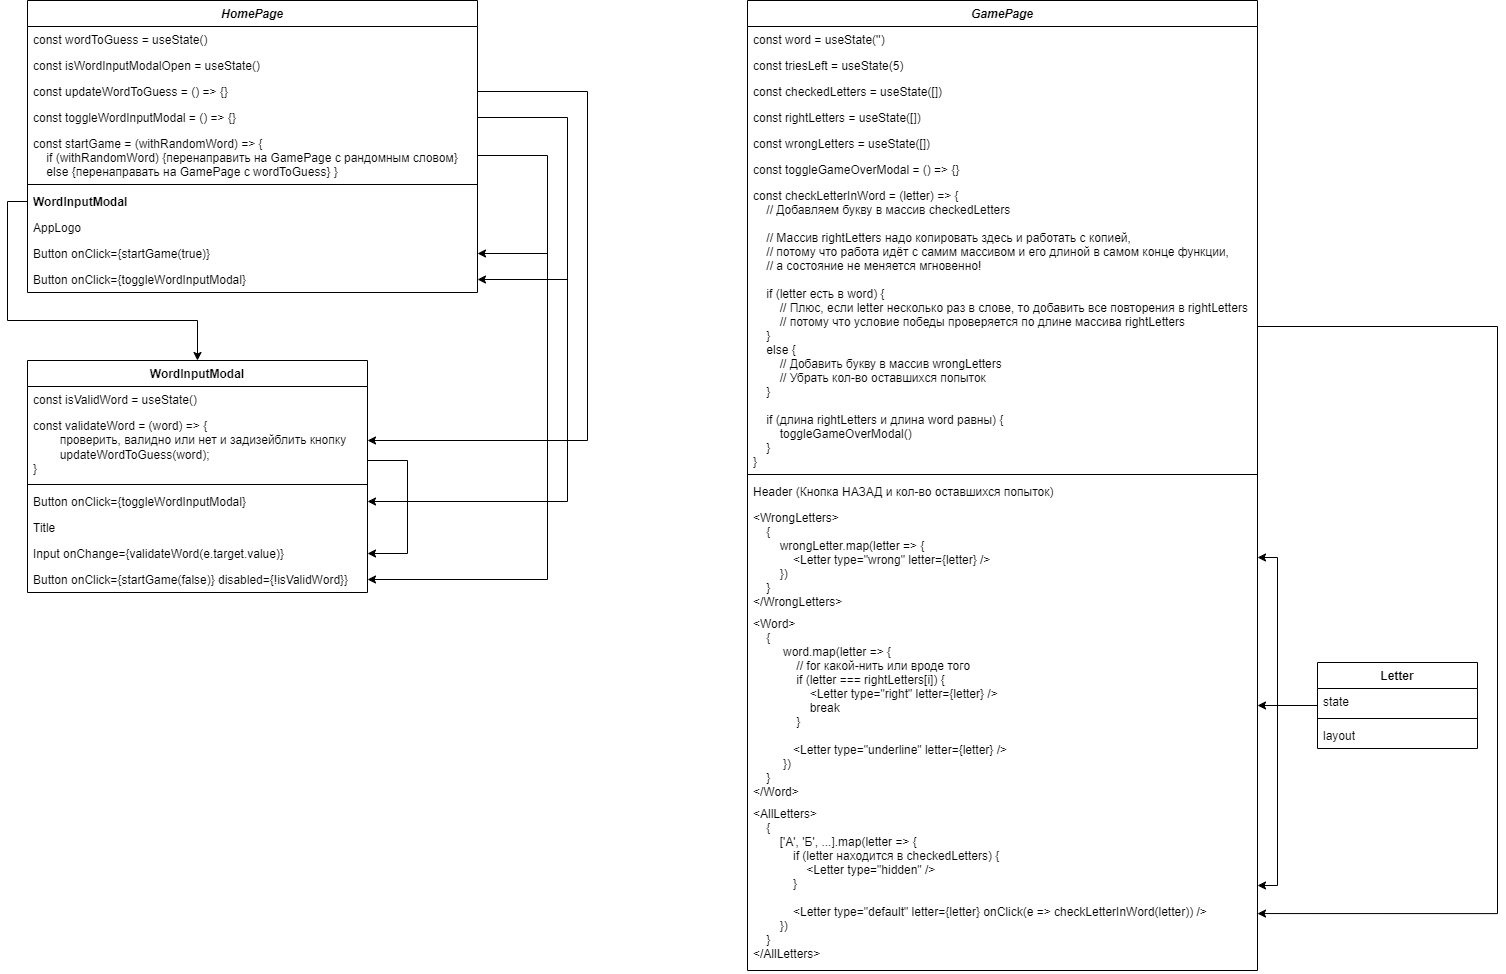

The diagram above was exported from draw.io. Its source (the exported page's mxGraphModel, read from the mxfile embedded in the PNG):
<mxGraphModel dx="1194" dy="814" grid="1" gridSize="10" guides="1" tooltips="1" connect="1" arrows="1" fold="1" page="1" pageScale="1" pageWidth="827" pageHeight="1169" math="0" shadow="0">
  <root>
    <mxCell id="WIyWlLk6GJQsqaUBKTNV-0" />
    <mxCell id="WIyWlLk6GJQsqaUBKTNV-1" parent="WIyWlLk6GJQsqaUBKTNV-0" />
    <mxCell id="zkfFHV4jXpPFQw0GAbJ--0" value="HomePage" style="swimlane;fontStyle=3;align=center;verticalAlign=top;childLayout=stackLayout;horizontal=1;startSize=26;horizontalStack=0;resizeParent=1;resizeLast=0;collapsible=1;marginBottom=0;rounded=0;shadow=0;strokeWidth=1;" parent="WIyWlLk6GJQsqaUBKTNV-1" vertex="1">
      <mxGeometry x="40" y="40" width="450" height="292" as="geometry">
        <mxRectangle x="230" y="140" width="160" height="26" as="alternateBounds" />
      </mxGeometry>
    </mxCell>
    <mxCell id="zkfFHV4jXpPFQw0GAbJ--1" value="const wordToGuess = useState()&#10;" style="text;align=left;verticalAlign=top;spacingLeft=4;spacingRight=4;overflow=hidden;rotatable=0;points=[[0,0.5],[1,0.5]];portConstraint=eastwest;" parent="zkfFHV4jXpPFQw0GAbJ--0" vertex="1">
      <mxGeometry y="26" width="450" height="26" as="geometry" />
    </mxCell>
    <mxCell id="zkfFHV4jXpPFQw0GAbJ--2" value="const isWordInputModalOpen = useState()" style="text;align=left;verticalAlign=top;spacingLeft=4;spacingRight=4;overflow=hidden;rotatable=0;points=[[0,0.5],[1,0.5]];portConstraint=eastwest;rounded=0;shadow=0;html=0;" parent="zkfFHV4jXpPFQw0GAbJ--0" vertex="1">
      <mxGeometry y="52" width="450" height="26" as="geometry" />
    </mxCell>
    <mxCell id="zkfFHV4jXpPFQw0GAbJ--3" value="const updateWordToGuess = () =&gt; {}" style="text;align=left;verticalAlign=top;spacingLeft=4;spacingRight=4;overflow=hidden;rotatable=0;points=[[0,0.5],[1,0.5]];portConstraint=eastwest;rounded=0;shadow=0;html=0;" parent="zkfFHV4jXpPFQw0GAbJ--0" vertex="1">
      <mxGeometry y="78" width="450" height="26" as="geometry" />
    </mxCell>
    <mxCell id="ZLo_CHWgZ-oRWTjiwaAM-7" value="const toggleWordInputModal = () =&gt; {}" style="text;align=left;verticalAlign=top;spacingLeft=4;spacingRight=4;overflow=hidden;rotatable=0;points=[[0,0.5],[1,0.5]];portConstraint=eastwest;rounded=0;shadow=0;html=0;" parent="zkfFHV4jXpPFQw0GAbJ--0" vertex="1">
      <mxGeometry y="104" width="450" height="26" as="geometry" />
    </mxCell>
    <mxCell id="ZLo_CHWgZ-oRWTjiwaAM-2" value="const startGame = (withRandomWord) =&gt; {&#10;    if (withRandomWord) {перенаправить на GamePage с рандомным словом}&#10;    else {перенаправать на GamePage с wordToGuess} }&#10;&#10;}" style="text;align=left;verticalAlign=top;spacingLeft=4;spacingRight=4;overflow=hidden;rotatable=0;points=[[0,0.5],[1,0.5]];portConstraint=eastwest;rounded=0;shadow=0;html=0;fontStyle=0" parent="zkfFHV4jXpPFQw0GAbJ--0" vertex="1">
      <mxGeometry y="130" width="450" height="50" as="geometry" />
    </mxCell>
    <mxCell id="zkfFHV4jXpPFQw0GAbJ--4" value="" style="line;html=1;strokeWidth=1;align=left;verticalAlign=middle;spacingTop=-1;spacingLeft=3;spacingRight=3;rotatable=0;labelPosition=right;points=[];portConstraint=eastwest;" parent="zkfFHV4jXpPFQw0GAbJ--0" vertex="1">
      <mxGeometry y="180" width="450" height="8" as="geometry" />
    </mxCell>
    <mxCell id="zkfFHV4jXpPFQw0GAbJ--5" value="WordInputModal" style="text;align=left;verticalAlign=top;spacingLeft=4;spacingRight=4;overflow=hidden;rotatable=0;points=[[0,0.5],[1,0.5]];portConstraint=eastwest;fontStyle=1" parent="zkfFHV4jXpPFQw0GAbJ--0" vertex="1">
      <mxGeometry y="188" width="450" height="26" as="geometry" />
    </mxCell>
    <mxCell id="ZLo_CHWgZ-oRWTjiwaAM-8" value="AppLogo" style="text;align=left;verticalAlign=top;spacingLeft=4;spacingRight=4;overflow=hidden;rotatable=0;points=[[0,0.5],[1,0.5]];portConstraint=eastwest;" parent="zkfFHV4jXpPFQw0GAbJ--0" vertex="1">
      <mxGeometry y="214" width="450" height="26" as="geometry" />
    </mxCell>
    <mxCell id="ZLo_CHWgZ-oRWTjiwaAM-9" value="Button onClick={startGame(true)}" style="text;align=left;verticalAlign=top;spacingLeft=4;spacingRight=4;overflow=hidden;rotatable=0;points=[[0,0.5],[1,0.5]];portConstraint=eastwest;" parent="zkfFHV4jXpPFQw0GAbJ--0" vertex="1">
      <mxGeometry y="240" width="450" height="26" as="geometry" />
    </mxCell>
    <mxCell id="ZLo_CHWgZ-oRWTjiwaAM-10" value="Button onClick={toggleWordInputModal}" style="text;align=left;verticalAlign=top;spacingLeft=4;spacingRight=4;overflow=hidden;rotatable=0;points=[[0,0.5],[1,0.5]];portConstraint=eastwest;" parent="zkfFHV4jXpPFQw0GAbJ--0" vertex="1">
      <mxGeometry y="266" width="450" height="26" as="geometry" />
    </mxCell>
    <mxCell id="ZLo_CHWgZ-oRWTjiwaAM-11" value="WordInputModal" style="swimlane;fontStyle=1;align=center;verticalAlign=top;childLayout=stackLayout;horizontal=1;startSize=26;horizontalStack=0;resizeParent=1;resizeParentMax=0;resizeLast=0;collapsible=1;marginBottom=0;whiteSpace=wrap;html=1;" parent="WIyWlLk6GJQsqaUBKTNV-1" vertex="1">
      <mxGeometry x="40" y="400" width="340" height="232" as="geometry" />
    </mxCell>
    <mxCell id="ZLo_CHWgZ-oRWTjiwaAM-12" value="const isValidWord = useState()" style="text;strokeColor=none;fillColor=none;align=left;verticalAlign=top;spacingLeft=4;spacingRight=4;overflow=hidden;rotatable=0;points=[[0,0.5],[1,0.5]];portConstraint=eastwest;whiteSpace=wrap;html=1;" parent="ZLo_CHWgZ-oRWTjiwaAM-11" vertex="1">
      <mxGeometry y="26" width="340" height="26" as="geometry" />
    </mxCell>
    <mxCell id="BEJtal-8wN0rcjy6fnQ2-2" style="edgeStyle=orthogonalEdgeStyle;rounded=0;orthogonalLoop=1;jettySize=auto;html=1;entryX=1;entryY=0.5;entryDx=0;entryDy=0;" parent="ZLo_CHWgZ-oRWTjiwaAM-11" source="BEJtal-8wN0rcjy6fnQ2-0" target="ZLo_CHWgZ-oRWTjiwaAM-18" edge="1">
      <mxGeometry relative="1" as="geometry">
        <Array as="points">
          <mxPoint x="380" y="100" />
          <mxPoint x="380" y="193" />
        </Array>
      </mxGeometry>
    </mxCell>
    <mxCell id="BEJtal-8wN0rcjy6fnQ2-0" value="const validateWord = (word) =&amp;gt; {&lt;br&gt;&lt;span style=&quot;white-space: pre;&quot;&gt;&#09;&lt;/span&gt;проверить, валидно или нет и задизейблить кнопку&lt;br&gt;&lt;span style=&quot;white-space: pre;&quot;&gt;&#09;&lt;/span&gt;updateWordToGuess(word);&lt;br&gt;}" style="text;strokeColor=none;fillColor=none;align=left;verticalAlign=top;spacingLeft=4;spacingRight=4;overflow=hidden;rotatable=0;points=[[0,0.5],[1,0.5]];portConstraint=eastwest;whiteSpace=wrap;html=1;" parent="ZLo_CHWgZ-oRWTjiwaAM-11" vertex="1">
      <mxGeometry y="52" width="340" height="68" as="geometry" />
    </mxCell>
    <mxCell id="ZLo_CHWgZ-oRWTjiwaAM-13" value="" style="line;strokeWidth=1;fillColor=none;align=left;verticalAlign=middle;spacingTop=-1;spacingLeft=3;spacingRight=3;rotatable=0;labelPosition=right;points=[];portConstraint=eastwest;strokeColor=inherit;" parent="ZLo_CHWgZ-oRWTjiwaAM-11" vertex="1">
      <mxGeometry y="120" width="340" height="8" as="geometry" />
    </mxCell>
    <mxCell id="ZLo_CHWgZ-oRWTjiwaAM-14" value="Button onClick={toggleWordInputModal}" style="text;strokeColor=none;fillColor=none;align=left;verticalAlign=top;spacingLeft=4;spacingRight=4;overflow=hidden;rotatable=0;points=[[0,0.5],[1,0.5]];portConstraint=eastwest;whiteSpace=wrap;html=1;" parent="ZLo_CHWgZ-oRWTjiwaAM-11" vertex="1">
      <mxGeometry y="128" width="340" height="26" as="geometry" />
    </mxCell>
    <mxCell id="ZLo_CHWgZ-oRWTjiwaAM-17" value="Title" style="text;strokeColor=none;fillColor=none;align=left;verticalAlign=top;spacingLeft=4;spacingRight=4;overflow=hidden;rotatable=0;points=[[0,0.5],[1,0.5]];portConstraint=eastwest;whiteSpace=wrap;html=1;" parent="ZLo_CHWgZ-oRWTjiwaAM-11" vertex="1">
      <mxGeometry y="154" width="340" height="26" as="geometry" />
    </mxCell>
    <mxCell id="ZLo_CHWgZ-oRWTjiwaAM-18" value="Input onChange={validateWord(e.target.value)}" style="text;strokeColor=none;fillColor=none;align=left;verticalAlign=top;spacingLeft=4;spacingRight=4;overflow=hidden;rotatable=0;points=[[0,0.5],[1,0.5]];portConstraint=eastwest;whiteSpace=wrap;html=1;" parent="ZLo_CHWgZ-oRWTjiwaAM-11" vertex="1">
      <mxGeometry y="180" width="340" height="26" as="geometry" />
    </mxCell>
    <mxCell id="ZLo_CHWgZ-oRWTjiwaAM-19" value="Button onClick={startGame(false)} disabled={!isValidWord}}" style="text;strokeColor=none;fillColor=none;align=left;verticalAlign=top;spacingLeft=4;spacingRight=4;overflow=hidden;rotatable=0;points=[[0,0.5],[1,0.5]];portConstraint=eastwest;whiteSpace=wrap;html=1;" parent="ZLo_CHWgZ-oRWTjiwaAM-11" vertex="1">
      <mxGeometry y="206" width="340" height="26" as="geometry" />
    </mxCell>
    <mxCell id="ZLo_CHWgZ-oRWTjiwaAM-20" style="edgeStyle=orthogonalEdgeStyle;rounded=0;orthogonalLoop=1;jettySize=auto;html=1;exitX=1;exitY=0.5;exitDx=0;exitDy=0;" parent="WIyWlLk6GJQsqaUBKTNV-1" source="zkfFHV4jXpPFQw0GAbJ--3" edge="1">
      <mxGeometry relative="1" as="geometry">
        <Array as="points">
          <mxPoint x="600" y="131" />
          <mxPoint x="600" y="480" />
          <mxPoint x="380" y="480" />
        </Array>
        <mxPoint x="380" y="480" as="targetPoint" />
      </mxGeometry>
    </mxCell>
    <mxCell id="ZLo_CHWgZ-oRWTjiwaAM-22" style="edgeStyle=orthogonalEdgeStyle;rounded=0;orthogonalLoop=1;jettySize=auto;html=1;entryX=1;entryY=0.5;entryDx=0;entryDy=0;" parent="WIyWlLk6GJQsqaUBKTNV-1" source="ZLo_CHWgZ-oRWTjiwaAM-2" target="ZLo_CHWgZ-oRWTjiwaAM-19" edge="1">
      <mxGeometry relative="1" as="geometry">
        <Array as="points">
          <mxPoint x="560" y="195" />
          <mxPoint x="560" y="619" />
        </Array>
      </mxGeometry>
    </mxCell>
    <mxCell id="ZLo_CHWgZ-oRWTjiwaAM-23" style="edgeStyle=orthogonalEdgeStyle;rounded=0;orthogonalLoop=1;jettySize=auto;html=1;entryX=1;entryY=0.5;entryDx=0;entryDy=0;" parent="WIyWlLk6GJQsqaUBKTNV-1" source="ZLo_CHWgZ-oRWTjiwaAM-7" target="ZLo_CHWgZ-oRWTjiwaAM-14" edge="1">
      <mxGeometry relative="1" as="geometry">
        <Array as="points">
          <mxPoint x="580" y="157" />
          <mxPoint x="580" y="541" />
        </Array>
      </mxGeometry>
    </mxCell>
    <mxCell id="ZLo_CHWgZ-oRWTjiwaAM-25" style="edgeStyle=orthogonalEdgeStyle;rounded=0;orthogonalLoop=1;jettySize=auto;html=1;exitX=0;exitY=0.5;exitDx=0;exitDy=0;entryX=0.5;entryY=0;entryDx=0;entryDy=0;" parent="WIyWlLk6GJQsqaUBKTNV-1" source="zkfFHV4jXpPFQw0GAbJ--5" target="ZLo_CHWgZ-oRWTjiwaAM-11" edge="1">
      <mxGeometry relative="1" as="geometry">
        <Array as="points">
          <mxPoint x="20" y="241" />
          <mxPoint x="20" y="360" />
          <mxPoint x="210" y="360" />
        </Array>
      </mxGeometry>
    </mxCell>
    <mxCell id="ZLo_CHWgZ-oRWTjiwaAM-26" value="" style="endArrow=classic;html=1;rounded=0;entryX=1;entryY=0.5;entryDx=0;entryDy=0;" parent="WIyWlLk6GJQsqaUBKTNV-1" target="ZLo_CHWgZ-oRWTjiwaAM-10" edge="1">
      <mxGeometry width="50" height="50" relative="1" as="geometry">
        <mxPoint x="580" y="319" as="sourcePoint" />
        <mxPoint x="430" y="320" as="targetPoint" />
      </mxGeometry>
    </mxCell>
    <mxCell id="ZLo_CHWgZ-oRWTjiwaAM-27" value="" style="endArrow=classic;html=1;rounded=0;entryX=1;entryY=0.5;entryDx=0;entryDy=0;" parent="WIyWlLk6GJQsqaUBKTNV-1" target="ZLo_CHWgZ-oRWTjiwaAM-9" edge="1">
      <mxGeometry width="50" height="50" relative="1" as="geometry">
        <mxPoint x="560" y="293" as="sourcePoint" />
        <mxPoint x="520" y="390" as="targetPoint" />
      </mxGeometry>
    </mxCell>
    <mxCell id="UmaexkOlXaJ0RK7Aiotd-0" value="GamePage" style="swimlane;fontStyle=3;align=center;verticalAlign=top;childLayout=stackLayout;horizontal=1;startSize=26;horizontalStack=0;resizeParent=1;resizeLast=0;collapsible=1;marginBottom=0;rounded=0;shadow=0;strokeWidth=1;" parent="WIyWlLk6GJQsqaUBKTNV-1" vertex="1">
      <mxGeometry x="760" y="40" width="510" height="970" as="geometry">
        <mxRectangle x="230" y="140" width="160" height="26" as="alternateBounds" />
      </mxGeometry>
    </mxCell>
    <mxCell id="UmaexkOlXaJ0RK7Aiotd-2" value="const word = useState('')" style="text;align=left;verticalAlign=top;spacingLeft=4;spacingRight=4;overflow=hidden;rotatable=0;points=[[0,0.5],[1,0.5]];portConstraint=eastwest;rounded=0;shadow=0;html=0;" parent="UmaexkOlXaJ0RK7Aiotd-0" vertex="1">
      <mxGeometry y="26" width="510" height="26" as="geometry" />
    </mxCell>
    <mxCell id="UmaexkOlXaJ0RK7Aiotd-3" value="const triesLeft = useState(5)" style="text;align=left;verticalAlign=top;spacingLeft=4;spacingRight=4;overflow=hidden;rotatable=0;points=[[0,0.5],[1,0.5]];portConstraint=eastwest;rounded=0;shadow=0;html=0;" parent="UmaexkOlXaJ0RK7Aiotd-0" vertex="1">
      <mxGeometry y="52" width="510" height="26" as="geometry" />
    </mxCell>
    <mxCell id="UmaexkOlXaJ0RK7Aiotd-1" value="const checkedLetters = useState([])&#10;" style="text;align=left;verticalAlign=top;spacingLeft=4;spacingRight=4;overflow=hidden;rotatable=0;points=[[0,0.5],[1,0.5]];portConstraint=eastwest;" parent="UmaexkOlXaJ0RK7Aiotd-0" vertex="1">
      <mxGeometry y="78" width="510" height="26" as="geometry" />
    </mxCell>
    <mxCell id="UmaexkOlXaJ0RK7Aiotd-11" value="const rightLetters = useState([])&#10;&#10;" style="text;align=left;verticalAlign=top;spacingLeft=4;spacingRight=4;overflow=hidden;rotatable=0;points=[[0,0.5],[1,0.5]];portConstraint=eastwest;" parent="UmaexkOlXaJ0RK7Aiotd-0" vertex="1">
      <mxGeometry y="104" width="510" height="26" as="geometry" />
    </mxCell>
    <mxCell id="UmaexkOlXaJ0RK7Aiotd-12" value="const wrongLetters = useState([])&#10;" style="text;align=left;verticalAlign=top;spacingLeft=4;spacingRight=4;overflow=hidden;rotatable=0;points=[[0,0.5],[1,0.5]];portConstraint=eastwest;" parent="UmaexkOlXaJ0RK7Aiotd-0" vertex="1">
      <mxGeometry y="130" width="510" height="26" as="geometry" />
    </mxCell>
    <mxCell id="UmaexkOlXaJ0RK7Aiotd-13" value="const toggleGameOverModal = () =&gt; {}&#10;" style="text;align=left;verticalAlign=top;spacingLeft=4;spacingRight=4;overflow=hidden;rotatable=0;points=[[0,0.5],[1,0.5]];portConstraint=eastwest;" parent="UmaexkOlXaJ0RK7Aiotd-0" vertex="1">
      <mxGeometry y="156" width="510" height="26" as="geometry" />
    </mxCell>
    <mxCell id="UmaexkOlXaJ0RK7Aiotd-4" value="const checkLetterInWord = (letter) =&gt; {&#10;    // Добавляем букву в массив checkedLetters&#10;&#10;    // Массив rightLetters надо копировать здесь и работать с копией,&#10;    // потому что работа идёт с самим массивом и его длиной в самом конце функции, &#10;    // а состояние не меняется мгновенно!&#10;    &#10;    if (letter есть в word) {&#10;        // Плюс, если letter несколько раз в слове, то добавить все повторения в rightLetters&#10;        // потому что условие победы проверяется по длине массива rightLetters&#10;    }&#10;    else {&#10;        // Добавить букву в массив wrongLetters&#10;        // Убрать кол-во оставшихся попыток&#10;    }&#10;&#10;    if (длина rightLetters и длина word равны) {&#10;        toggleGameOverModal()&#10;    }&#10;}" style="text;align=left;verticalAlign=top;spacingLeft=4;spacingRight=4;overflow=hidden;rotatable=0;points=[[0,0.5],[1,0.5]];portConstraint=eastwest;rounded=0;shadow=0;html=0;" parent="UmaexkOlXaJ0RK7Aiotd-0" vertex="1">
      <mxGeometry y="182" width="510" height="288" as="geometry" />
    </mxCell>
    <mxCell id="UmaexkOlXaJ0RK7Aiotd-6" value="" style="line;html=1;strokeWidth=1;align=left;verticalAlign=middle;spacingTop=-1;spacingLeft=3;spacingRight=3;rotatable=0;labelPosition=right;points=[];portConstraint=eastwest;" parent="UmaexkOlXaJ0RK7Aiotd-0" vertex="1">
      <mxGeometry y="470" width="510" height="8" as="geometry" />
    </mxCell>
    <mxCell id="UmaexkOlXaJ0RK7Aiotd-7" value="Header (Кнопка НАЗАД и кол-во оставшихся попыток)" style="text;align=left;verticalAlign=top;spacingLeft=4;spacingRight=4;overflow=hidden;rotatable=0;points=[[0,0.5],[1,0.5]];portConstraint=eastwest;fontStyle=0" parent="UmaexkOlXaJ0RK7Aiotd-0" vertex="1">
      <mxGeometry y="478" width="510" height="26" as="geometry" />
    </mxCell>
    <mxCell id="UmaexkOlXaJ0RK7Aiotd-8" value="&lt;WrongLetters&gt;&#10;    {&#10;        wrongLetter.map(letter =&gt; {&#10;            &lt;Letter type=&quot;wrong&quot; letter={letter} /&gt;&#10;        })&#10;    }&#10;&lt;/WrongLetters&gt;" style="text;align=left;verticalAlign=top;spacingLeft=4;spacingRight=4;overflow=hidden;rotatable=0;points=[[0,0.5],[1,0.5]];portConstraint=eastwest;" parent="UmaexkOlXaJ0RK7Aiotd-0" vertex="1">
      <mxGeometry y="504" width="510" height="106" as="geometry" />
    </mxCell>
    <mxCell id="UmaexkOlXaJ0RK7Aiotd-9" value="&lt;Word&gt;&#10;    {&#10;         word.map(letter =&gt; {&#10;             // for какой-нить или вроде того&#10;             if (letter === rightLetters[i]) {&#10;                 &lt;Letter type=&quot;right&quot; letter={letter} /&gt;&#10;                 break&#10;             }&#10;&#10;            &lt;Letter type=&quot;underline&quot; letter={letter} /&gt;&#10;         })   &#10;    }&#10;&lt;/Word&gt;" style="text;align=left;verticalAlign=top;spacingLeft=4;spacingRight=4;overflow=hidden;rotatable=0;points=[[0,0.5],[1,0.5]];portConstraint=eastwest;" parent="UmaexkOlXaJ0RK7Aiotd-0" vertex="1">
      <mxGeometry y="610" width="510" height="190" as="geometry" />
    </mxCell>
    <mxCell id="UmaexkOlXaJ0RK7Aiotd-10" value="&lt;AllLetters&gt;&#10;    {&#10;        ['А', 'Б', ...].map(letter =&gt; {&#10;            if (letter находится в checkedLetters) {&#10;                &lt;Letter type=&quot;hidden&quot; /&gt;&#10;            }&#10;&#10;            &lt;Letter type=&quot;default&quot; letter={letter} onClick(e =&gt; checkLetterInWord(letter)) /&gt;&#10;        })&#10;    }&#10;&lt;/AllLetters&gt;" style="text;align=left;verticalAlign=top;spacingLeft=4;spacingRight=4;overflow=hidden;rotatable=0;points=[[0,0.5],[1,0.5]];portConstraint=eastwest;" parent="UmaexkOlXaJ0RK7Aiotd-0" vertex="1">
      <mxGeometry y="800" width="510" height="170" as="geometry" />
    </mxCell>
    <mxCell id="NQFwNBA78YYEp8NN-baz-0" style="edgeStyle=orthogonalEdgeStyle;rounded=0;orthogonalLoop=1;jettySize=auto;html=1;exitX=1;exitY=0.5;exitDx=0;exitDy=0;entryX=1;entryY=0.665;entryDx=0;entryDy=0;entryPerimeter=0;" edge="1" parent="UmaexkOlXaJ0RK7Aiotd-0" source="UmaexkOlXaJ0RK7Aiotd-4" target="UmaexkOlXaJ0RK7Aiotd-10">
      <mxGeometry relative="1" as="geometry">
        <Array as="points">
          <mxPoint x="750" y="326" />
          <mxPoint x="750" y="913" />
        </Array>
      </mxGeometry>
    </mxCell>
    <mxCell id="UmaexkOlXaJ0RK7Aiotd-23" style="edgeStyle=orthogonalEdgeStyle;rounded=0;orthogonalLoop=1;jettySize=auto;html=1;entryX=1;entryY=0.5;entryDx=0;entryDy=0;" parent="WIyWlLk6GJQsqaUBKTNV-1" source="UmaexkOlXaJ0RK7Aiotd-18" target="UmaexkOlXaJ0RK7Aiotd-9" edge="1">
      <mxGeometry relative="1" as="geometry" />
    </mxCell>
    <mxCell id="UmaexkOlXaJ0RK7Aiotd-24" style="edgeStyle=orthogonalEdgeStyle;rounded=0;orthogonalLoop=1;jettySize=auto;html=1;entryX=1;entryY=0.5;entryDx=0;entryDy=0;" parent="WIyWlLk6GJQsqaUBKTNV-1" source="UmaexkOlXaJ0RK7Aiotd-18" target="UmaexkOlXaJ0RK7Aiotd-10" edge="1">
      <mxGeometry relative="1" as="geometry">
        <Array as="points">
          <mxPoint x="1290" y="745" />
          <mxPoint x="1290" y="925" />
        </Array>
      </mxGeometry>
    </mxCell>
    <mxCell id="UmaexkOlXaJ0RK7Aiotd-26" style="edgeStyle=orthogonalEdgeStyle;rounded=0;orthogonalLoop=1;jettySize=auto;html=1;entryX=1;entryY=0.5;entryDx=0;entryDy=0;" parent="WIyWlLk6GJQsqaUBKTNV-1" source="UmaexkOlXaJ0RK7Aiotd-18" target="UmaexkOlXaJ0RK7Aiotd-8" edge="1">
      <mxGeometry relative="1" as="geometry">
        <Array as="points">
          <mxPoint x="1290" y="745" />
          <mxPoint x="1290" y="597" />
        </Array>
      </mxGeometry>
    </mxCell>
    <mxCell id="UmaexkOlXaJ0RK7Aiotd-18" value="Letter" style="swimlane;fontStyle=1;align=center;verticalAlign=top;childLayout=stackLayout;horizontal=1;startSize=26;horizontalStack=0;resizeParent=1;resizeParentMax=0;resizeLast=0;collapsible=1;marginBottom=0;whiteSpace=wrap;html=1;" parent="WIyWlLk6GJQsqaUBKTNV-1" vertex="1">
      <mxGeometry x="1330" y="702" width="160" height="86" as="geometry" />
    </mxCell>
    <mxCell id="UmaexkOlXaJ0RK7Aiotd-19" value="state" style="text;strokeColor=none;fillColor=none;align=left;verticalAlign=top;spacingLeft=4;spacingRight=4;overflow=hidden;rotatable=0;points=[[0,0.5],[1,0.5]];portConstraint=eastwest;whiteSpace=wrap;html=1;" parent="UmaexkOlXaJ0RK7Aiotd-18" vertex="1">
      <mxGeometry y="26" width="160" height="26" as="geometry" />
    </mxCell>
    <mxCell id="UmaexkOlXaJ0RK7Aiotd-20" value="" style="line;strokeWidth=1;fillColor=none;align=left;verticalAlign=middle;spacingTop=-1;spacingLeft=3;spacingRight=3;rotatable=0;labelPosition=right;points=[];portConstraint=eastwest;strokeColor=inherit;" parent="UmaexkOlXaJ0RK7Aiotd-18" vertex="1">
      <mxGeometry y="52" width="160" height="8" as="geometry" />
    </mxCell>
    <mxCell id="UmaexkOlXaJ0RK7Aiotd-21" value="layout" style="text;strokeColor=none;fillColor=none;align=left;verticalAlign=top;spacingLeft=4;spacingRight=4;overflow=hidden;rotatable=0;points=[[0,0.5],[1,0.5]];portConstraint=eastwest;whiteSpace=wrap;html=1;" parent="UmaexkOlXaJ0RK7Aiotd-18" vertex="1">
      <mxGeometry y="60" width="160" height="26" as="geometry" />
    </mxCell>
  </root>
</mxGraphModel>